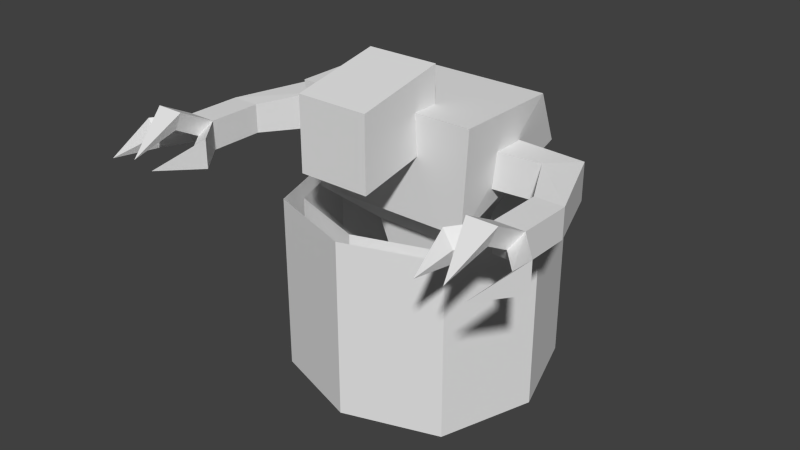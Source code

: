 # Source: cinder.blend  (saved by Blender 2.67.0; exported with 4.5.12 LTS)
import bpy
from mathutils import Matrix  # noqa: F401  (used for matrix-valued properties, if any)

bpy.ops.wm.read_factory_settings(use_empty=True)
scene = bpy.context.scene
scene.name = 'Scene'

# ---- collections
col_collection_1 = bpy.data.collections.new('Collection 1'); scene.collection.children.link(col_collection_1)

# ---- world
world_world = bpy.data.worlds.new('World'); scene.world = world_world
world_world.color = (0.05088, 0.05088, 0.05088)
world_world.use_sun_shadow = False
world_world.sun_shadow_jitter_overblur = 0.0
world_world.cycles.sampling_method = 'MANUAL'
world_world.cycles.sample_map_resolution = 256

# ---- meshes
me_rightarm = bpy.data.meshes.new('RightArm')
me_rightarm.from_pydata([(3.707, 0.7071, -1.0), (2.293, -0.7071, -1.0), (-1.0, -1.0, -1.0), (-1.0, 1.0, -1.0), (3.707, 0.7071, 1.0), (2.293, -0.7071, 1.0), (-1.0, -1.0, 1.0), (-1.0, 1.0, 1.0), (5.336, -3.536, -0.8), (5.336, -3.536, 0.8), (3.736, -3.536, -0.8), (3.736, -3.536, 0.8), (5.336, -6.536, -0.8), (3.736, -6.536, -0.8), (5.336, -6.536, 0.8), (3.736, -6.536, 0.8), (4.936, -7.239, 0.08637), (4.136, -7.239, 0.08637), (6.158, -8.264, -0.7943), (6.792, -8.196, -0.9079), (6.011, -8.41, -0.02156), (6.792, -8.196, 0.6921), (3.127, -8.528, -0.006888), (2.368, -8.246, 0.7067), (2.994, -8.369, -0.7796), (2.368, -8.246, -0.8933), (4.136, -8.619, 0.8318), (4.936, -8.619, 0.8318), (3.736, -8.53, 1.83), (5.336, -8.53, 1.83), (4.536, -10.99, -0.09253), (5.786, -11.34, -0.2314), (3.115, -11.1, -0.2425)], [], [(12, 19, 18), (13, 24, 25), (29, 28, 30), (27, 29, 30), (28, 26, 30), (26, 27, 30), (19, 21, 31), (21, 20, 31), (20, 18, 31), (18, 19, 31), (23, 25, 32), (25, 24, 32), (24, 22, 32), (22, 23, 32), (14, 15, 28), (14, 28, 29), (16, 14, 27), (14, 29, 27), (15, 17, 26), (15, 26, 28), (17, 16, 26), (16, 27, 26), (15, 13, 23), (13, 25, 23), (13, 17, 24), (17, 22, 24), (17, 15, 23), (17, 23, 22), (12, 14, 21), (12, 21, 19), (14, 16, 20), (14, 20, 21), (16, 12, 18), (16, 18, 20), (12, 16, 13), (16, 17, 13), (8, 9, 12), (9, 14, 12), (11, 10, 15), (10, 13, 15), (9, 11, 15), (9, 15, 14), (10, 8, 12), (10, 12, 13), (1, 0, 8), (1, 8, 10), (4, 5, 9), (5, 11, 9), (5, 1, 11), (1, 10, 11), (0, 4, 8), (4, 9, 8), (4, 0, 3), (4, 3, 7), (2, 6, 7), (2, 7, 3), (1, 5, 2), (5, 6, 2), (4, 7, 5), (7, 6, 5), (0, 1, 3), (1, 2, 3)])
_uv = me_rightarm.uv_layers.new(name='UVMap')
_uv.uv.foreach_set('vector', [0.7953, 0.6613, 0.7291, 0.6737, 0.7311, 0.6555, 0.7876, 0.6646, 0.7274, 0.6572, 0.7274, 0.6745, 0.7278, 0.6651, 0.7278, 0.7105, 0.6392, 0.6878, 0.9055, 0.7066, 0.9108, 0.7402, 0.8188, 0.6948, 0.9074, 0.6425, 0.904, 0.6768, 0.8188, 0.6948, 0.904, 0.6768, 0.9055, 0.7066, 0.8188, 0.6948, 0.7291, 0.6737, 0.7265, 0.7238, 0.6313, 0.6555, 0.9027, 0.7231, 0.9077, 0.6876, 0.8105, 0.6579, 0.9077, 0.6876, 0.9139, 0.6614, 0.8105, 0.6579, 0.7311, 0.6555, 0.7291, 0.6737, 0.6313, 0.6555, 0.7247, 0.7207, 0.7274, 0.6745, 0.644, 0.6624, 0.7274, 0.6745, 0.7274, 0.6572, 0.644, 0.6624, 0.9153, 0.661, 0.9083, 0.6863, 0.8267, 0.6574, 0.9083, 0.6863, 0.9031, 0.7208, 0.8267, 0.6574, 0.7915, 0.6651, 0.7915, 0.7105, 0.7278, 0.7105, 0.7915, 0.6651, 0.7278, 0.7105, 0.7278, 0.6651, 0.956, 0.7015, 0.9681, 0.7259, 0.9055, 0.7066, 0.9681, 0.7259, 0.9108, 0.7402, 0.9055, 0.7066, 0.9675, 0.6547, 0.956, 0.6804, 0.904, 0.6768, 0.9675, 0.6547, 0.904, 0.6768, 0.9074, 0.6425, 0.956, 0.6804, 0.956, 0.7015, 0.904, 0.6768, 0.956, 0.7015, 0.9055, 0.7066, 0.904, 0.6768, 0.7939, 0.7149, 0.7876, 0.6646, 0.7247, 0.7207, 0.7876, 0.6646, 0.7274, 0.6745, 0.7247, 0.7207, 0.9759, 0.6574, 0.9622, 0.6916, 0.9153, 0.661, 0.9622, 0.6916, 0.9083, 0.6863, 0.9153, 0.661, 0.9622, 0.6916, 0.971, 0.7239, 0.9031, 0.7208, 0.9622, 0.6916, 0.9031, 0.7208, 0.9083, 0.6863, 0.7953, 0.6613, 0.8032, 0.7165, 0.7265, 0.7238, 0.7953, 0.6613, 0.7265, 0.7238, 0.7291, 0.6737, 0.9688, 0.7237, 0.9617, 0.6938, 0.9077, 0.6876, 0.9688, 0.7237, 0.9077, 0.6876, 0.9027, 0.7231, 0.9617, 0.6938, 0.9745, 0.6579, 0.9139, 0.6614, 0.9617, 0.6938, 0.9139, 0.6614, 0.9077, 0.6876, 0.986, 0.7121, 0.956, 0.7015, 0.986, 0.6698, 0.956, 0.7015, 0.956, 0.6804, 0.986, 0.6698, 0.7434, 0.7565, 0.7434, 0.7996, 0.6626, 0.7565, 0.7434, 0.7996, 0.6626, 0.7996, 0.6626, 0.7565, 0.7614, 0.7574, 0.7614, 0.8101, 0.6626, 0.7574, 0.7614, 0.8101, 0.6626, 0.8101, 0.6626, 0.7574, 0.7277, 0.9328, 0.7633, 0.8918, 0.6865, 0.8252, 0.7277, 0.9328, 0.6865, 0.8252, 0.651, 0.8661, 0.7629, 0.8927, 0.7277, 0.9339, 0.6504, 0.8679, 0.7629, 0.8927, 0.6504, 0.8679, 0.6856, 0.8267, 0.8677, 0.9179, 0.873, 0.9855, 0.7277, 0.9339, 0.8677, 0.9179, 0.7277, 0.9339, 0.7629, 0.8927, 0.8726, 0.9855, 0.8679, 0.9179, 0.7277, 0.9328, 0.8679, 0.9179, 0.7633, 0.8918, 0.7277, 0.9328, 0.8661, 0.7508, 0.8661, 0.8167, 0.7614, 0.7574, 0.8661, 0.8167, 0.7614, 0.8101, 0.7614, 0.7574, 0.8658, 0.7511, 0.8658, 0.805, 0.7434, 0.7565, 0.8658, 0.805, 0.7434, 0.7996, 0.7434, 0.7565, 0.8658, 0.805, 0.8658, 0.7511, 0.9929, 0.7511, 0.8658, 0.805, 0.9929, 0.7511, 0.9929, 0.805, 0.9378, 0.8065, 0.9378, 0.7522, 0.992, 0.7522, 0.9378, 0.8065, 0.992, 0.7522, 0.992, 0.8065, 0.8661, 0.8167, 0.8661, 0.7508, 0.975, 0.8167, 0.8661, 0.7508, 0.975, 0.7508, 0.975, 0.8167, 0.8726, 0.9855, 0.9848, 0.8717, 0.8679, 0.9179, 0.9848, 0.8717, 0.9337, 0.8272, 0.8679, 0.9179, 0.873, 0.9855, 0.8677, 0.9179, 0.9842, 0.8708, 0.8677, 0.9179, 0.9327, 0.8267, 0.9842, 0.8708])
me_rightarm.use_remesh_preserve_volume = False
me_rightarm.use_remesh_preserve_attributes = False
me_rightarm.use_mirror_vertex_groups = False
me_rightarm.update()
me_leftarm = bpy.data.meshes.new('LeftArm')
me_leftarm.from_pydata([(3.707, 0.7071, -1.0), (2.293, -0.7071, -1.0), (-1.0, -1.0, -1.0), (-1.0, 1.0, -1.0), (3.707, 0.7071, 1.0), (2.293, -0.7071, 1.0), (-1.0, -1.0, 1.0), (-1.0, 1.0, 1.0), (5.336, -3.536, -0.8), (5.336, -3.536, 0.8), (3.736, -3.536, -0.8), (3.736, -3.536, 0.8), (5.336, -6.536, -0.8), (3.736, -6.536, -0.8), (5.336, -6.536, 0.8), (3.736, -6.536, 0.8), (4.936, -7.239, 0.08637), (4.136, -7.239, 0.08637), (6.158, -8.264, -0.7943), (6.792, -8.196, -0.9079), (6.011, -8.41, -0.02156), (6.792, -8.196, 0.6921), (3.127, -8.528, -0.006888), (2.368, -8.246, 0.7067), (2.994, -8.369, -0.7796), (2.368, -8.246, -0.8933), (4.136, -8.619, 0.8318), (4.936, -8.619, 0.8318), (3.736, -8.53, 1.83), (5.336, -8.53, 1.83), (4.536, -10.99, -0.09253), (5.786, -11.34, -0.2314), (3.115, -11.1, -0.2425)], [], [(12, 19, 18), (13, 24, 25), (29, 28, 30), (27, 29, 30), (28, 26, 30), (26, 27, 30), (19, 21, 31), (21, 20, 31), (20, 18, 31), (18, 19, 31), (23, 25, 32), (25, 24, 32), (24, 22, 32), (22, 23, 32), (14, 15, 28), (14, 28, 29), (16, 14, 27), (14, 29, 27), (15, 17, 26), (15, 26, 28), (17, 16, 26), (16, 27, 26), (15, 13, 23), (13, 25, 23), (13, 17, 24), (17, 22, 24), (17, 15, 23), (17, 23, 22), (12, 14, 21), (12, 21, 19), (14, 16, 20), (14, 20, 21), (16, 12, 18), (16, 18, 20), (12, 16, 13), (16, 17, 13), (8, 9, 12), (9, 14, 12), (11, 10, 15), (10, 13, 15), (9, 11, 15), (9, 15, 14), (10, 8, 12), (10, 12, 13), (1, 0, 8), (1, 8, 10), (4, 5, 9), (5, 11, 9), (5, 1, 11), (1, 10, 11), (0, 4, 8), (4, 9, 8), (4, 0, 3), (4, 3, 7), (2, 6, 7), (2, 7, 3), (1, 5, 2), (5, 6, 2), (4, 7, 5), (7, 6, 5), (0, 1, 3), (1, 2, 3)])
_uv = me_leftarm.uv_layers.new(name='UVMap')
_uv.uv.foreach_set('vector', [0.7953, 0.6613, 0.7291, 0.6737, 0.7311, 0.6555, 0.7876, 0.6646, 0.7274, 0.6572, 0.7274, 0.6745, 0.7278, 0.6651, 0.7278, 0.7105, 0.6392, 0.6878, 0.9055, 0.7066, 0.9108, 0.7402, 0.8188, 0.6948, 0.9074, 0.6425, 0.904, 0.6768, 0.8188, 0.6948, 0.904, 0.6768, 0.9055, 0.7066, 0.8188, 0.6948, 0.7291, 0.6737, 0.7265, 0.7238, 0.6313, 0.6555, 0.9027, 0.7231, 0.9077, 0.6876, 0.8105, 0.6579, 0.9077, 0.6876, 0.9139, 0.6614, 0.8105, 0.6579, 0.7311, 0.6555, 0.7291, 0.6737, 0.6313, 0.6555, 0.7247, 0.7207, 0.7274, 0.6745, 0.644, 0.6624, 0.7274, 0.6745, 0.7274, 0.6572, 0.644, 0.6624, 0.9153, 0.661, 0.9083, 0.6863, 0.8267, 0.6574, 0.9083, 0.6863, 0.9031, 0.7208, 0.8267, 0.6574, 0.7915, 0.6651, 0.7915, 0.7105, 0.7278, 0.7105, 0.7915, 0.6651, 0.7278, 0.7105, 0.7278, 0.6651, 0.956, 0.7015, 0.9681, 0.7259, 0.9055, 0.7066, 0.9681, 0.7259, 0.9108, 0.7402, 0.9055, 0.7066, 0.9675, 0.6547, 0.956, 0.6804, 0.904, 0.6768, 0.9675, 0.6547, 0.904, 0.6768, 0.9074, 0.6425, 0.956, 0.6804, 0.956, 0.7015, 0.904, 0.6768, 0.956, 0.7015, 0.9055, 0.7066, 0.904, 0.6768, 0.7939, 0.7149, 0.7876, 0.6646, 0.7247, 0.7207, 0.7876, 0.6646, 0.7274, 0.6745, 0.7247, 0.7207, 0.9759, 0.6574, 0.9622, 0.6916, 0.9153, 0.661, 0.9622, 0.6916, 0.9083, 0.6863, 0.9153, 0.661, 0.9622, 0.6916, 0.971, 0.7239, 0.9031, 0.7208, 0.9622, 0.6916, 0.9031, 0.7208, 0.9083, 0.6863, 0.7953, 0.6613, 0.8032, 0.7165, 0.7265, 0.7238, 0.7953, 0.6613, 0.7265, 0.7238, 0.7291, 0.6737, 0.9688, 0.7237, 0.9617, 0.6938, 0.9077, 0.6876, 0.9688, 0.7237, 0.9077, 0.6876, 0.9027, 0.7231, 0.9617, 0.6938, 0.9745, 0.6579, 0.9139, 0.6614, 0.9617, 0.6938, 0.9139, 0.6614, 0.9077, 0.6876, 0.986, 0.7121, 0.956, 0.7015, 0.986, 0.6698, 0.956, 0.7015, 0.956, 0.6804, 0.986, 0.6698, 0.7434, 0.7565, 0.7434, 0.7996, 0.6626, 0.7565, 0.7434, 0.7996, 0.6626, 0.7996, 0.6626, 0.7565, 0.7614, 0.7574, 0.7614, 0.8101, 0.6626, 0.7574, 0.7614, 0.8101, 0.6626, 0.8101, 0.6626, 0.7574, 0.7277, 0.9328, 0.7633, 0.8918, 0.6865, 0.8252, 0.7277, 0.9328, 0.6865, 0.8252, 0.651, 0.8661, 0.7629, 0.8927, 0.7277, 0.9339, 0.6504, 0.8679, 0.7629, 0.8927, 0.6504, 0.8679, 0.6856, 0.8267, 0.8677, 0.9179, 0.873, 0.9855, 0.7277, 0.9339, 0.8677, 0.9179, 0.7277, 0.9339, 0.7629, 0.8927, 0.8726, 0.9855, 0.8679, 0.9179, 0.7277, 0.9328, 0.8679, 0.9179, 0.7633, 0.8918, 0.7277, 0.9328, 0.8661, 0.7508, 0.8661, 0.8167, 0.7614, 0.7574, 0.8661, 0.8167, 0.7614, 0.8101, 0.7614, 0.7574, 0.8658, 0.7511, 0.8658, 0.805, 0.7434, 0.7565, 0.8658, 0.805, 0.7434, 0.7996, 0.7434, 0.7565, 0.8658, 0.805, 0.8658, 0.7511, 0.9929, 0.7511, 0.8658, 0.805, 0.9929, 0.7511, 0.9929, 0.805, 0.9378, 0.8065, 0.9378, 0.7522, 0.992, 0.7522, 0.9378, 0.8065, 0.992, 0.7522, 0.992, 0.8065, 0.8661, 0.8167, 0.8661, 0.7508, 0.975, 0.8167, 0.8661, 0.7508, 0.975, 0.7508, 0.975, 0.8167, 0.8726, 0.9855, 0.9848, 0.8717, 0.8679, 0.9179, 0.9848, 0.8717, 0.9337, 0.8272, 0.8679, 0.9179, 0.873, 0.9855, 0.8677, 0.9179, 0.9842, 0.8708, 0.8677, 0.9179, 0.9327, 0.8267, 0.9842, 0.8708])
me_leftarm.use_remesh_preserve_volume = False
me_leftarm.use_remesh_preserve_attributes = False
me_leftarm.use_mirror_vertex_groups = False
me_leftarm.update()
me_head = bpy.data.meshes.new('Head')
me_head.from_pydata([(1.0, 0.5, -1.0), (1.0, -2.0, -1.5), (-1.0, -2.0, -1.5), (-1.0, 0.5, -1.0), (1.0, 0.5, 1.0), (1.0, -2.0, 0.5), (-1.0, -2.0, 0.5), (-1.0, 0.5, 1.0)], [], [(4, 0, 7), (0, 3, 7), (2, 6, 3), (6, 7, 3), (1, 5, 2), (5, 6, 2), (0, 4, 5), (0, 5, 1), (4, 7, 6), (4, 6, 5), (0, 1, 2), (0, 2, 3)])
_uv = me_head.uv_layers.new(name='UVMap')
_uv.uv.foreach_set('vector', [0.2531, 0.4805, 0.1554, 0.4805, 0.2531, 0.3827, 0.1554, 0.4805, 0.1554, 0.3827, 0.2531, 0.3827, 0.03084, 0.4801, 0.05023, 0.5771, 0.1569, 0.4801, 0.05023, 0.5771, 0.1763, 0.5771, 0.1569, 0.4801, 0.2531, 0.605, 0.2531, 0.5073, 0.3508, 0.605, 0.2531, 0.5073, 0.3508, 0.5073, 0.3508, 0.605, 0.1569, 0.4805, 0.1763, 0.5774, 0.05023, 0.5774, 0.1569, 0.4805, 0.05023, 0.5774, 0.03084, 0.4805, 0.2531, 0.3827, 0.3508, 0.3827, 0.3508, 0.5073, 0.2531, 0.3827, 0.3508, 0.5073, 0.2531, 0.5073, 0.1554, 0.4805, 0.03084, 0.4805, 0.03084, 0.3827, 0.1554, 0.4805, 0.03084, 0.3827, 0.1554, 0.3827])
me_head.use_remesh_preserve_volume = False
me_head.use_remesh_preserve_attributes = False
me_head.use_mirror_vertex_groups = False
me_head.update()
me_outereffect = bpy.data.meshes.new('OuterEffect')
me_outereffect.from_pydata([(1.2, -2.98e-07, 0.0), (-4.172e-07, -1.2, 0.0), (-1.2, 2.98e-07, 0.0), (2.384e-07, 1.2, 0.0), (-1.192e-07, -1.2, -1.0), (1.2, 5.96e-08, -1.0), (2.384e-07, 1.2, -1.0), (-1.2, 3.576e-07, -1.0), (1.2, -6.557e-07, 1.0), (-7.153e-07, -1.2, 1.0), (-1.2, 2.384e-07, 1.0), (2.384e-07, 1.2, 1.0), (0.9, -0.9, 0.0), (0.9, 0.9, 0.0), (-0.9, -0.9, 0.0), (-0.9, 0.9, 0.0), (0.9, 0.9, -1.0), (0.9, -0.9, -1.0), (-0.9, -0.9, -1.0), (-0.9, 0.9, -1.0), (0.9, 0.9, 1.0), (0.9, -0.9, 1.0), (-0.9, -0.9, 1.0), (-0.9, 0.9, 1.0)], [], [(3, 15, 11), (15, 23, 11), (3, 6, 19), (3, 19, 15), (3, 13, 16), (3, 16, 6), (3, 11, 13), (11, 20, 13), (2, 15, 7), (15, 19, 7), (2, 10, 23), (2, 23, 15), (2, 14, 22), (2, 22, 10), (2, 7, 18), (2, 18, 14), (1, 14, 18), (1, 18, 4), (1, 9, 14), (9, 22, 14), (1, 12, 21), (1, 21, 9), (1, 4, 12), (4, 17, 12), (0, 12, 17), (0, 17, 5), (0, 8, 12), (8, 21, 12), (0, 13, 20), (0, 20, 8), (0, 5, 13), (5, 16, 13)])
_uv = me_outereffect.uv_layers.new(name='UVMap')
_uv.uv.foreach_set('vector', [0.0, 0.1587, 0.125, 0.1587, 8.661e-08, 0.3157, 0.125, 0.1587, 0.125, 0.3157, 8.661e-08, 0.3157, 0.0, 0.1587, 0.0, 0.001707, 0.125, 0.001707, 0.0, 0.1587, 0.125, 0.001707, 0.125, 0.1587, 1.0, 0.1587, 0.875, 0.1587, 0.875, 0.001709, 1.0, 0.1587, 0.875, 0.001709, 1.0, 0.00171, 1.0, 0.1587, 1.0, 0.3157, 0.875, 0.1587, 1.0, 0.3157, 0.875, 0.3157, 0.875, 0.1587, 0.25, 0.1587, 0.125, 0.1587, 0.25, 0.001707, 0.125, 0.1587, 0.125, 0.001707, 0.25, 0.001707, 0.25, 0.1587, 0.25, 0.3157, 0.125, 0.3157, 0.25, 0.1587, 0.125, 0.3157, 0.125, 0.1587, 0.25, 0.1587, 0.375, 0.1587, 0.375, 0.3157, 0.25, 0.1587, 0.375, 0.3157, 0.25, 0.3157, 0.25, 0.1587, 0.25, 0.001707, 0.375, 0.001707, 0.25, 0.1587, 0.375, 0.001707, 0.375, 0.1587, 0.5, 0.1587, 0.375, 0.1587, 0.375, 0.001707, 0.5, 0.1587, 0.375, 0.001707, 0.5, 0.001708, 0.5, 0.1587, 0.5, 0.3157, 0.375, 0.1587, 0.5, 0.3157, 0.375, 0.3157, 0.375, 0.1587, 0.5, 0.1587, 0.625, 0.1587, 0.625, 0.3157, 0.5, 0.1587, 0.625, 0.3157, 0.5, 0.3157, 0.5, 0.1587, 0.5, 0.001708, 0.625, 0.1587, 0.5, 0.001708, 0.625, 0.001708, 0.625, 0.1587, 0.75, 0.1587, 0.625, 0.1587, 0.625, 0.001708, 0.75, 0.1587, 0.625, 0.001708, 0.75, 0.001709, 0.75, 0.1587, 0.75, 0.3157, 0.625, 0.1587, 0.75, 0.3157, 0.625, 0.3157, 0.625, 0.1587, 0.75, 0.1587, 0.875, 0.1587, 0.875, 0.3157, 0.75, 0.1587, 0.875, 0.3157, 0.75, 0.3157, 0.75, 0.1587, 0.75, 0.001709, 0.875, 0.1587, 0.75, 0.001709, 0.875, 0.001709, 0.875, 0.1587])
me_outereffect.use_remesh_preserve_volume = False
me_outereffect.use_remesh_preserve_attributes = False
me_outereffect.use_mirror_vertex_groups = False
me_outereffect.update()
me_innereffect = bpy.data.meshes.new('InnerEffect')
me_innereffect.from_pydata([(1.2, -2.98e-07, 0.0), (-4.172e-07, -1.2, 0.0), (-1.2, 2.98e-07, 0.0), (2.384e-07, 1.2, 0.0), (-1.192e-07, -1.2, -1.0), (1.2, 5.96e-08, -1.0), (2.384e-07, 1.2, -1.0), (-1.2, 3.576e-07, -1.0), (1.2, -6.557e-07, 1.0), (-7.153e-07, -1.2, 1.0), (-1.2, 2.384e-07, 1.0), (2.384e-07, 1.2, 1.0), (0.9, -0.9, 0.0), (0.9, 0.9, 0.0), (-0.9, -0.9, 0.0), (-0.9, 0.9, 0.0), (0.9, 0.9, -1.0), (0.9, -0.9, -1.0), (-0.9, -0.9, -1.0), (-0.9, 0.9, -1.0), (0.9, 0.9, 1.0), (0.9, -0.9, 1.0), (-0.9, -0.9, 1.0), (-0.9, 0.9, 1.0)], [], [(3, 15, 11), (15, 23, 11), (3, 6, 19), (3, 19, 15), (3, 13, 16), (3, 16, 6), (3, 11, 13), (11, 20, 13), (2, 15, 7), (15, 19, 7), (2, 10, 23), (2, 23, 15), (2, 14, 22), (2, 22, 10), (2, 7, 18), (2, 18, 14), (1, 14, 18), (1, 18, 4), (1, 9, 14), (9, 22, 14), (1, 12, 21), (1, 21, 9), (1, 4, 12), (4, 17, 12), (0, 12, 17), (0, 17, 5), (0, 8, 12), (8, 21, 12), (0, 13, 20), (0, 20, 8), (0, 5, 13), (5, 16, 13)])
_uv = me_innereffect.uv_layers.new(name='UVMap')
_uv.uv.foreach_set('vector', [1.0, 0.1587, 0.875, 0.1587, 1.0, 0.3164, 0.875, 0.1587, 0.875, 0.3164, 1.0, 0.3164, 1.0, 0.1587, 1.0, 0.0009715, 0.875, 0.0009714, 1.0, 0.1587, 0.875, 0.0009714, 0.875, 0.1587, 9.537e-07, 0.1587, 0.125, 0.1587, 0.125, 0.0009735, 9.537e-07, 0.1587, 0.125, 0.0009735, 7.153e-07, 0.000974, 9.537e-07, 0.1587, 1.132e-06, 0.3164, 0.125, 0.1587, 1.132e-06, 0.3164, 0.125, 0.3164, 0.125, 0.1587, 0.75, 0.1587, 0.875, 0.1587, 0.75, 0.0009716, 0.875, 0.1587, 0.875, 0.0009714, 0.75, 0.0009716, 0.75, 0.1587, 0.75, 0.3164, 0.875, 0.3164, 0.75, 0.1587, 0.875, 0.3164, 0.875, 0.1587, 0.75, 0.1587, 0.625, 0.1587, 0.625, 0.3164, 0.75, 0.1587, 0.625, 0.3164, 0.75, 0.3164, 0.75, 0.1587, 0.75, 0.0009716, 0.625, 0.0009718, 0.75, 0.1587, 0.625, 0.0009718, 0.625, 0.1587, 0.5, 0.1587, 0.625, 0.1587, 0.625, 0.0009718, 0.5, 0.1587, 0.625, 0.0009718, 0.5, 0.0009723, 0.5, 0.1587, 0.5, 0.3164, 0.625, 0.1587, 0.5, 0.3164, 0.625, 0.3164, 0.625, 0.1587, 0.5, 0.1587, 0.375, 0.1587, 0.375, 0.3164, 0.5, 0.1587, 0.375, 0.3164, 0.5, 0.3164, 0.5, 0.1587, 0.5, 0.0009723, 0.375, 0.1587, 0.5, 0.0009723, 0.375, 0.0009726, 0.375, 0.1587, 0.25, 0.1587, 0.375, 0.1587, 0.375, 0.0009726, 0.25, 0.1587, 0.375, 0.0009726, 0.25, 0.000973, 0.25, 0.1587, 0.25, 0.3164, 0.375, 0.1587, 0.25, 0.3164, 0.375, 0.3164, 0.375, 0.1587, 0.25, 0.1587, 0.125, 0.1587, 0.125, 0.3164, 0.25, 0.1587, 0.125, 0.3164, 0.25, 0.3164, 0.25, 0.1587, 0.25, 0.000973, 0.125, 0.1587, 0.25, 0.000973, 0.125, 0.0009735, 0.125, 0.1587])
me_innereffect.use_remesh_preserve_volume = False
me_innereffect.use_remesh_preserve_attributes = False
me_innereffect.use_mirror_vertex_groups = False
me_innereffect.update()
me_body = bpy.data.meshes.new('Body')
me_body.from_pydata([(2.98e-08, 1.341e-07, -1.0), (0.55, 0.7815, 1.177), (0.55, -0.2815, 1.073), (-0.55, -0.2815, 1.073), (-0.55, 0.7815, 1.177), (1.28, 0.62, 3.0), (-1.28, 0.62, 3.0), (-1.28, -0.87, 3.0), (1.28, -0.87, 3.0), (-1.135, 1.127, 2.196), (1.135, 1.127, 2.196), (-1.135, -0.7735, 1.544), (1.135, -0.7735, 1.544)], [], [(0, 1, 2), (0, 2, 3), (0, 3, 4), (1, 0, 4), (10, 5, 12), (5, 8, 12), (1, 10, 12), (1, 12, 2), (12, 8, 7), (12, 7, 11), (2, 12, 11), (2, 11, 3), (11, 7, 6), (11, 6, 9), (3, 11, 4), (11, 9, 4), (9, 6, 10), (6, 5, 10), (4, 9, 1), (9, 10, 1), (5, 6, 8), (6, 7, 8)])
_uv = me_body.uv_layers.new(name='UVMap')
_uv.uv.foreach_set('vector', [0.289, 0.6502, 0.3911, 0.757, 0.3284, 0.7788, 0.2546, 0.7171, 0.2879, 0.8436, 0.2214, 0.8436, 0.2884, 0.6499, 0.328, 0.7784, 0.3907, 0.7565, 0.05876, 0.7754, 0.09136, 0.6384, 0.124, 0.7754, 0.4415, 0.8141, 0.4372, 0.8737, 0.3182, 0.8336, 0.4372, 0.8737, 0.3481, 0.9032, 0.3182, 0.8336, 0.3911, 0.757, 0.4415, 0.8141, 0.3182, 0.8336, 0.3911, 0.757, 0.3182, 0.8336, 0.3284, 0.7788, 0.3233, 0.8848, 0.332, 0.958, 0.1772, 0.958, 0.3233, 0.8848, 0.1772, 0.958, 0.186, 0.8848, 0.2879, 0.8436, 0.3233, 0.8848, 0.186, 0.8848, 0.2879, 0.8436, 0.186, 0.8848, 0.2214, 0.8436, 0.318, 0.8333, 0.348, 0.9028, 0.4371, 0.873, 0.318, 0.8333, 0.4371, 0.873, 0.4412, 0.8134, 0.328, 0.7784, 0.318, 0.8333, 0.3907, 0.7565, 0.318, 0.8333, 0.4412, 0.8134, 0.3907, 0.7565, 0.1586, 0.8392, 0.1672, 0.8955, 0.02407, 0.8392, 0.1672, 0.8955, 0.01549, 0.8955, 0.02407, 0.8392, 0.124, 0.7754, 0.1586, 0.8392, 0.05876, 0.7754, 0.1586, 0.8392, 0.02407, 0.8392, 0.05876, 0.7754, 0.01549, 0.8955, 0.1672, 0.8955, 0.01549, 0.9851, 0.1672, 0.8955, 0.1672, 0.9851, 0.01549, 0.9851])
me_body.use_remesh_preserve_volume = False
me_body.use_remesh_preserve_attributes = False
me_body.use_mirror_vertex_groups = False
me_body.update()

# ---- objects
ob_rightarm = bpy.data.objects.new('RightArm', me_rightarm)
ob_leftarm = bpy.data.objects.new('LeftArm', me_leftarm)
ob_head = bpy.data.objects.new('Head', me_head)
ob_outereffect = bpy.data.objects.new('OuterEffect', me_outereffect)
ob_innereffect = bpy.data.objects.new('InnerEffect', me_innereffect)
ob_body = bpy.data.objects.new('Body', me_body)

# ---- transforms, parenting, visibility, modifiers, constraints
ob_rightarm.location = (-0.5, 0.0, 1.4)
ob_rightarm.scale = (-0.1, 0.1, 0.1)
ob_rightarm.lineart.crease_threshold = 0.0
ob_leftarm.location = (0.5, 0.0, 1.4)
ob_leftarm.scale = (0.1, 0.1, 0.1)
ob_leftarm.lineart.crease_threshold = 0.0
ob_head.location = (0.0, -0.3, 1.7)
ob_head.scale = (0.2, 0.2, 0.2)
ob_head.lineart.crease_threshold = 0.0
ob_outereffect.location = (0.0, 0.0, 0.6)
ob_outereffect.scale = (0.582, 0.582, 0.5)
ob_outereffect.lineart.crease_threshold = 0.0
ob_innereffect.location = (0.0, 0.0, 0.6)
ob_innereffect.scale = (0.5, 0.5, 0.5)
ob_innereffect.lineart.crease_threshold = 0.0
ob_body.location = (0.0, 0.0, 0.5)
ob_body.scale = (0.4, 0.4, 0.4)
ob_body.lineart.crease_threshold = 0.0

# ---- collection membership
col_collection_1.objects.link(ob_rightarm)
col_collection_1.objects.link(ob_leftarm)
col_collection_1.objects.link(ob_head)
col_collection_1.objects.link(ob_outereffect)
col_collection_1.objects.link(ob_innereffect)
col_collection_1.objects.link(ob_body)

# ---- scene / render settings (as saved in the file)
scene.frame_start = 1; scene.frame_end = 250; scene.frame_set(1)
scene.render.engine = 'BLENDER_EEVEE_NEXT'
scene.render.image_settings.color_mode = 'RGB'
scene.render.image_settings.compression = 90
scene.render.resolution_percentage = 50
scene.render.dither_intensity = 0.0
scene.render.bake_margin = 2
scene.render.bake_bias = 0.0
scene.cycles.use_denoising = False
scene.cycles.samples = 10
scene.cycles.sampling_pattern = 'TABULATED_SOBOL'
scene.cycles.light_sampling_threshold = 0.0
scene.cycles.use_adaptive_sampling = False
scene.cycles.use_light_tree = False
scene.cycles.blur_glossy = 0.0
scene.cycles.volume_bounces = 1
scene.cycles.pixel_filter_type = 'GAUSSIAN'
scene.cycles.sample_clamp_indirect = 0.0
scene.view_settings.view_transform = 'Standard'
bpy.context.view_layer.update()

# ---- added for rendering (the .blend has no active camera and no usable light): camera, sun
cam_auto = bpy.data.cameras.new('AutoCamera')
cam_auto.lens = 50.0
cam_auto.sensor_width = 36.0
cam_auto.clip_end = 1000.0
ob_auto_camera = bpy.data.objects.new('AutoCamera', cam_auto)
scene.collection.objects.link(ob_auto_camera)
ob_auto_camera.location = (3.22627, -4.08926, 3.58101)
ob_auto_camera.rotation_euler = (1.09748, -7.21219e-08, 0.694738)
scene.camera = ob_auto_camera
light_auto_sun = bpy.data.lights.new('AutoSun', 'SUN')
light_auto_sun.energy = 3.0
light_auto_sun.angle = 0.0523599
ob_auto_sun = bpy.data.objects.new('AutoSun', light_auto_sun)
scene.collection.objects.link(ob_auto_sun)
ob_auto_sun.rotation_euler = (0.872665, 0.174533, 0.523599)
bpy.context.view_layer.update()
